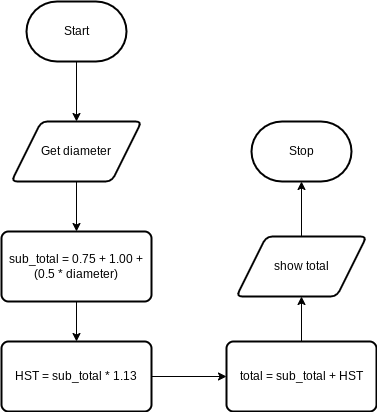

The diagram above was exported from draw.io. Its source (the exported page's mxGraphModel, read from the mxfile embedded in the PNG):
<mxGraphModel dx="834" dy="422" grid="1" gridSize="10" guides="1" tooltips="1" connect="1" arrows="1" fold="1" page="1" pageScale="1" pageWidth="827" pageHeight="1169" math="0" shadow="0">
  <root>
    <mxCell id="0" />
    <mxCell id="1" parent="0" />
    <mxCell id="9" style="edgeStyle=none;html=1;entryX=0.5;entryY=0;entryDx=0;entryDy=0;" edge="1" parent="1" source="2" target="3">
      <mxGeometry relative="1" as="geometry" />
    </mxCell>
    <mxCell id="2" value="Start" style="strokeWidth=2;html=1;shape=mxgraph.flowchart.terminator;whiteSpace=wrap;" vertex="1" parent="1">
      <mxGeometry x="80" y="50" width="100" height="60" as="geometry" />
    </mxCell>
    <mxCell id="10" style="edgeStyle=none;html=1;entryX=0.5;entryY=0;entryDx=0;entryDy=0;" edge="1" parent="1" source="3" target="4">
      <mxGeometry relative="1" as="geometry" />
    </mxCell>
    <mxCell id="3" value="Get diameter" style="shape=parallelogram;html=1;strokeWidth=2;perimeter=parallelogramPerimeter;whiteSpace=wrap;rounded=1;arcSize=12;size=0.23;" vertex="1" parent="1">
      <mxGeometry x="65" y="170" width="130" height="60" as="geometry" />
    </mxCell>
    <mxCell id="11" style="edgeStyle=none;html=1;entryX=0.5;entryY=0;entryDx=0;entryDy=0;" edge="1" parent="1" source="4" target="5">
      <mxGeometry relative="1" as="geometry" />
    </mxCell>
    <mxCell id="4" value="sub_total = 0.75 + 1.00 + (0.5 * diameter)" style="rounded=1;whiteSpace=wrap;html=1;absoluteArcSize=1;arcSize=14;strokeWidth=2;" vertex="1" parent="1">
      <mxGeometry x="55" y="280" width="150" height="70" as="geometry" />
    </mxCell>
    <mxCell id="12" style="edgeStyle=none;html=1;entryX=0;entryY=0.5;entryDx=0;entryDy=0;" edge="1" parent="1" source="5" target="6">
      <mxGeometry relative="1" as="geometry" />
    </mxCell>
    <mxCell id="5" value="HST = sub_total * 1.13" style="rounded=1;whiteSpace=wrap;html=1;absoluteArcSize=1;arcSize=14;strokeWidth=2;" vertex="1" parent="1">
      <mxGeometry x="55" y="390" width="150" height="70" as="geometry" />
    </mxCell>
    <mxCell id="13" style="edgeStyle=none;html=1;entryX=0.5;entryY=1;entryDx=0;entryDy=0;" edge="1" parent="1" source="6" target="7">
      <mxGeometry relative="1" as="geometry" />
    </mxCell>
    <mxCell id="6" value="total = sub_total + HST" style="rounded=1;whiteSpace=wrap;html=1;absoluteArcSize=1;arcSize=14;strokeWidth=2;" vertex="1" parent="1">
      <mxGeometry x="280" y="390" width="150" height="70" as="geometry" />
    </mxCell>
    <mxCell id="14" style="edgeStyle=none;html=1;entryX=0.5;entryY=1;entryDx=0;entryDy=0;entryPerimeter=0;" edge="1" parent="1" source="7" target="8">
      <mxGeometry relative="1" as="geometry" />
    </mxCell>
    <mxCell id="7" value="show total" style="shape=parallelogram;html=1;strokeWidth=2;perimeter=parallelogramPerimeter;whiteSpace=wrap;rounded=1;arcSize=12;size=0.23;" vertex="1" parent="1">
      <mxGeometry x="290" y="285" width="130" height="60" as="geometry" />
    </mxCell>
    <mxCell id="8" value="Stop" style="strokeWidth=2;html=1;shape=mxgraph.flowchart.terminator;whiteSpace=wrap;" vertex="1" parent="1">
      <mxGeometry x="305" y="170" width="100" height="60" as="geometry" />
    </mxCell>
  </root>
</mxGraphModel>